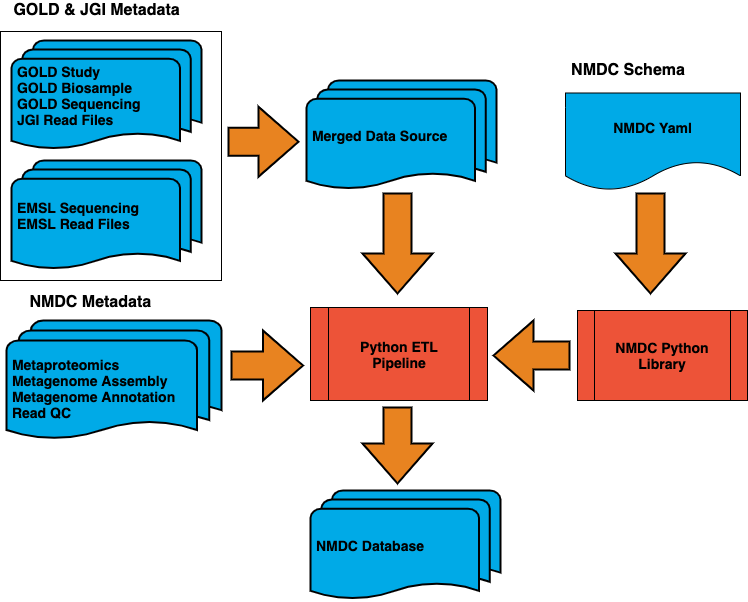

The diagram above was exported from draw.io. Its source (the exported page's mxGraphModel, read from the mxfile embedded in the PNG):
<mxGraphModel dx="787" dy="670" grid="1" gridSize="10" guides="1" tooltips="1" connect="1" arrows="1" fold="1" page="1" pageScale="1" pageWidth="850" pageHeight="1100" math="0" shadow="0">
  <root>
    <mxCell id="0" />
    <mxCell id="1" parent="0" />
    <mxCell id="dqkh_lc0K5VnZqhucNxI-17" value="" style="rounded=0;whiteSpace=wrap;html=1;" vertex="1" parent="1">
      <mxGeometry x="39" y="121" width="221" height="249" as="geometry" />
    </mxCell>
    <mxCell id="dqkh_lc0K5VnZqhucNxI-2" value="&lt;span style=&quot;font-size: 14px&quot;&gt;&lt;b&gt;&lt;br&gt;&amp;nbsp;Metaproteomics&lt;br&gt;&amp;nbsp;Metagenome Assembly&lt;br&gt;&lt;div&gt;&lt;b&gt;&amp;nbsp;Metagenome Annotation&lt;/b&gt;&lt;/div&gt;&amp;nbsp;Read QC&lt;/b&gt;&lt;/span&gt;" style="strokeWidth=2;html=1;shape=mxgraph.flowchart.multi-document;whiteSpace=wrap;align=left;fillColor=#00AAE7;" vertex="1" parent="1">
      <mxGeometry x="45" y="410" width="215" height="120" as="geometry" />
    </mxCell>
    <mxCell id="dqkh_lc0K5VnZqhucNxI-3" value="&lt;font style=&quot;font-size: 14px&quot;&gt;&lt;b&gt;&amp;nbsp;GOLD Study&lt;br&gt;&amp;nbsp;GOLD Biosample&lt;br&gt;&amp;nbsp;GOLD Sequencing&lt;br&gt;&amp;nbsp;JGI Read Files&lt;br&gt;&lt;/b&gt;&lt;/font&gt;" style="strokeWidth=2;html=1;shape=mxgraph.flowchart.multi-document;whiteSpace=wrap;align=left;fillColor=#00AAE7;" vertex="1" parent="1">
      <mxGeometry x="50" y="130" width="190" height="110" as="geometry" />
    </mxCell>
    <mxCell id="dqkh_lc0K5VnZqhucNxI-4" value="&lt;span style=&quot;font-size: 14px&quot;&gt;&lt;b&gt;&amp;nbsp;EMSL Sequencing&lt;br&gt;&amp;nbsp;EMSL Read Files&lt;br&gt;&lt;/b&gt;&lt;/span&gt;" style="strokeWidth=2;html=1;shape=mxgraph.flowchart.multi-document;whiteSpace=wrap;align=left;fillColor=#00AAE7;" vertex="1" parent="1">
      <mxGeometry x="50" y="250" width="190" height="110" as="geometry" />
    </mxCell>
    <mxCell id="dqkh_lc0K5VnZqhucNxI-7" value="&lt;span style=&quot;font-size: 14px&quot;&gt;&lt;b&gt;&amp;nbsp;NMDC Database&lt;/b&gt;&lt;/span&gt;" style="strokeWidth=2;html=1;shape=mxgraph.flowchart.multi-document;whiteSpace=wrap;align=left;fillColor=#00AAE7;" vertex="1" parent="1">
      <mxGeometry x="349" y="580" width="190" height="110" as="geometry" />
    </mxCell>
    <mxCell id="dqkh_lc0K5VnZqhucNxI-8" value="&lt;font style=&quot;font-size: 14px&quot;&gt;&lt;b&gt;Python ETL&lt;br&gt;Pipeline&lt;br&gt;&lt;/b&gt;&lt;/font&gt;" style="shape=process;whiteSpace=wrap;html=1;backgroundOutline=1;fillColor=#ED5338;" vertex="1" parent="1">
      <mxGeometry x="349" y="397" width="177" height="93" as="geometry" />
    </mxCell>
    <mxCell id="dqkh_lc0K5VnZqhucNxI-10" value="&lt;span style=&quot;font-size: 14px&quot;&gt;&lt;b&gt;&amp;nbsp;Merged Data Source&lt;/b&gt;&lt;/span&gt;" style="strokeWidth=2;html=1;shape=mxgraph.flowchart.multi-document;whiteSpace=wrap;align=left;fillColor=#00AAE7;" vertex="1" parent="1">
      <mxGeometry x="345" y="170" width="190" height="110" as="geometry" />
    </mxCell>
    <mxCell id="dqkh_lc0K5VnZqhucNxI-11" value="&lt;font size=&quot;1&quot;&gt;&lt;b style=&quot;font-size: 16px&quot;&gt;NMDC Metadata&amp;nbsp;&lt;/b&gt;&lt;/font&gt;" style="text;html=1;strokeColor=none;fillColor=none;align=center;verticalAlign=middle;whiteSpace=wrap;rounded=0;" vertex="1" parent="1">
      <mxGeometry x="64" y="382" width="135" height="20" as="geometry" />
    </mxCell>
    <mxCell id="dqkh_lc0K5VnZqhucNxI-12" value="&lt;font size=&quot;1&quot;&gt;&lt;b style=&quot;font-size: 16px&quot;&gt;GOLD &amp;amp; JGI Metadata&lt;/b&gt;&lt;/font&gt;" style="text;html=1;strokeColor=none;fillColor=none;align=center;verticalAlign=middle;whiteSpace=wrap;rounded=0;" vertex="1" parent="1">
      <mxGeometry x="43" y="90" width="185" height="20" as="geometry" />
    </mxCell>
    <mxCell id="dqkh_lc0K5VnZqhucNxI-15" value="" style="verticalLabelPosition=bottom;verticalAlign=top;html=1;strokeWidth=2;shape=mxgraph.arrows2.arrow;dy=0.6;dx=40;notch=0;fillColor=#E88320;" vertex="1" parent="1">
      <mxGeometry x="267" y="196.25" width="70" height="70" as="geometry" />
    </mxCell>
    <mxCell id="dqkh_lc0K5VnZqhucNxI-16" value="" style="verticalLabelPosition=bottom;verticalAlign=top;html=1;strokeWidth=2;shape=mxgraph.arrows2.arrow;dy=0.6;dx=40;notch=0;fillColor=#E88320;" vertex="1" parent="1">
      <mxGeometry x="270" y="420" width="71.5" height="70" as="geometry" />
    </mxCell>
    <mxCell id="dqkh_lc0K5VnZqhucNxI-18" value="" style="verticalLabelPosition=bottom;verticalAlign=top;html=1;strokeWidth=2;shape=mxgraph.arrows2.arrow;dy=0.6;dx=40;notch=0;rotation=90;fillColor=#E88320;" vertex="1" parent="1">
      <mxGeometry x="386" y="298" width="100" height="70" as="geometry" />
    </mxCell>
    <mxCell id="dqkh_lc0K5VnZqhucNxI-19" value="" style="verticalLabelPosition=bottom;verticalAlign=top;html=1;strokeWidth=2;shape=mxgraph.arrows2.arrow;dy=0.6;dx=40;notch=0;rotation=90;fillColor=#E88320;" vertex="1" parent="1">
      <mxGeometry x="398" y="500" width="76" height="70" as="geometry" />
    </mxCell>
    <mxCell id="dqkh_lc0K5VnZqhucNxI-20" value="" style="verticalLabelPosition=bottom;verticalAlign=top;html=1;strokeWidth=2;shape=mxgraph.arrows2.arrow;dy=0.6;dx=40;notch=0;rotation=-180;fillColor=#E88320;" vertex="1" parent="1">
      <mxGeometry x="532" y="410" width="76" height="70" as="geometry" />
    </mxCell>
    <mxCell id="dqkh_lc0K5VnZqhucNxI-21" value="&lt;font style=&quot;font-size: 14px&quot;&gt;&lt;b&gt;NMDC Python&lt;br&gt;Library&lt;br&gt;&lt;/b&gt;&lt;/font&gt;" style="shape=process;whiteSpace=wrap;html=1;backgroundOutline=1;fillColor=#ED5338;" vertex="1" parent="1">
      <mxGeometry x="616" y="400" width="170" height="90" as="geometry" />
    </mxCell>
    <mxCell id="dqkh_lc0K5VnZqhucNxI-22" value="&lt;font style=&quot;font-size: 14px&quot;&gt;&lt;b&gt;NMDC Yaml&lt;/b&gt;&lt;/font&gt;" style="shape=document;whiteSpace=wrap;html=1;boundedLbl=1;fillColor=#00AAE7;" vertex="1" parent="1">
      <mxGeometry x="604" y="182.5" width="175" height="97.5" as="geometry" />
    </mxCell>
    <mxCell id="dqkh_lc0K5VnZqhucNxI-25" value="" style="verticalLabelPosition=bottom;verticalAlign=top;html=1;strokeWidth=2;shape=mxgraph.arrows2.arrow;dy=0.6;dx=40;notch=0;rotation=90;fillColor=#E88320;" vertex="1" parent="1">
      <mxGeometry x="639" y="298" width="100" height="70" as="geometry" />
    </mxCell>
    <mxCell id="dqkh_lc0K5VnZqhucNxI-27" value="&lt;font size=&quot;1&quot;&gt;&lt;b style=&quot;font-size: 16px&quot;&gt;NMDC Schema&lt;/b&gt;&lt;/font&gt;" style="text;html=1;strokeColor=none;fillColor=none;align=center;verticalAlign=middle;whiteSpace=wrap;rounded=0;" vertex="1" parent="1">
      <mxGeometry x="604" y="150" width="126" height="20" as="geometry" />
    </mxCell>
  </root>
</mxGraphModel>